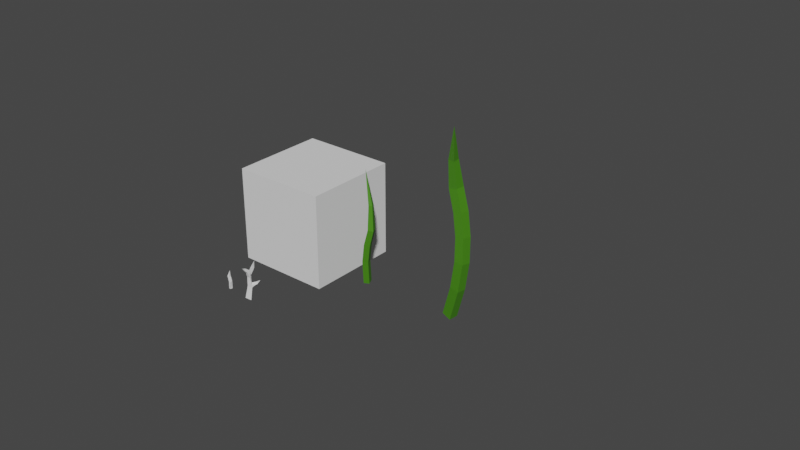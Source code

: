 # Source: Tomato.blend  (saved by Blender 3.1.7; exported with 4.5.12 LTS)
import bpy
from mathutils import Matrix  # noqa: F401  (used for matrix-valued properties, if any)

bpy.ops.wm.read_factory_settings(use_empty=True)
scene = bpy.context.scene
scene.name = 'Scene'

# ---- collections
col_collection = bpy.data.collections.new('Collection'); scene.collection.children.link(col_collection)

# ---- materials (node trees are filled in below, after node groups)
mat_leaves = bpy.data.materials.new('Leaves')
mat_leaves.use_transparent_shadow = False

# ---- material node trees
mat_leaves.use_nodes = True; mat_leaves.node_tree.nodes.clear()
_N = mat_leaves.node_tree.nodes; _L = mat_leaves.node_tree.links
n0 = _N.new('ShaderNodeBsdfPrincipled'); n0.name = 'Principled BSDF'; n0.location = (10, 300)
n0.distribution = 'GGX'
n0.subsurface_method = 'RANDOM_WALK_SKIN'
n0.inputs[0].default_value = (0.05902, 0.2302, 0.0072, 1.0)
n0.inputs[3].default_value = 1.45
n0.inputs[27].default_value = (0.0, 0.0, 0.0, 1.0)
n0.inputs[28].default_value = 1.0
n1 = _N.new('ShaderNodeOutputMaterial'); n1.name = 'Material Output'; n1.location = (300, 300)
_L.new(n0.outputs[0], n1.inputs[0])
n1.is_active_output = True

# ---- world
world_world = bpy.data.worlds.new('World'); scene.world = world_world
world_world.use_nodes = True; world_world.node_tree.nodes.clear()
_N = world_world.node_tree.nodes; _L = world_world.node_tree.links
n0 = _N.new('ShaderNodeOutputWorld'); n0.name = 'World Output'; n0.location = (300, 300)
n1 = _N.new('ShaderNodeBackground'); n1.name = 'Background'; n1.location = (10, 300)
n1.inputs[0].default_value = (0.05088, 0.05088, 0.05088, 1.0)
_L.new(n1.outputs[0], n0.inputs[0])
n0.is_active_output = True
world_world.color = (0.05088, 0.05088, 0.05088)
world_world.use_sun_shadow = False
world_world.sun_shadow_jitter_overblur = 0.0

# ---- meshes
me_cube_001 = bpy.data.meshes.new('Cube.001')
me_cube_001.from_pydata([(-0.01631, -0.03278, 0.2911), (0.03632, -0.007653, 0.4249), (-0.02316, 0.01908, 0.2937), (0.02222, -0.02467, 0.2723), (0.02289, 0.0168, 0.281), (-0.02169, 0.03996, 0.006017), (-0.009037, -0.01851, 0.006017), (0.0412, 0.02381, 0.006017), (0.03553, -0.02451, 0.006017), (0.05284, -0.0218, 0.1712), (0.04928, 0.02073, 0.1774), (0.01019, -0.02928, 0.1689), (0.003216, 0.01986, 0.1674)], [], [(0, 1, 2), (2, 1, 4), (4, 1, 3), (3, 1, 0), (10, 9, 8, 7), (5, 7, 8, 6), (9, 11, 6, 8), (12, 10, 7, 5), (11, 12, 5, 6), (0, 2, 12, 11), (2, 4, 10, 12), (3, 0, 11, 9), (4, 3, 9, 10)])
_uv = me_cube_001.uv_layers.new(name='UVMap')
_uv.uv.foreach_set('vector', [0.375, 0.0, 0.625, 0.25, 0.375, 0.25, 0.375, 0.25, 0.625, 0.5, 0.375, 0.5, 0.375, 0.5, 0.625, 0.75, 0.375, 0.75, 0.375, 0.75, 0.625, 1.0, 0.375, 1.0, 0.375, 0.5, 0.375, 0.75, 0.375, 0.75, 0.375, 0.5, 0.125, 0.5, 0.375, 0.5, 0.375, 0.75, 0.125, 0.75, 0.375, 0.75, 0.375, 1.0, 0.375, 1.0, 0.375, 0.75, 0.375, 0.25, 0.375, 0.5, 0.375, 0.5, 0.375, 0.25, 0.375, 0.0, 0.375, 0.25, 0.375, 0.25, 0.375, 0.0, 0.375, 0.0, 0.375, 0.25, 0.375, 0.25, 0.375, 0.0, 0.375, 0.25, 0.375, 0.5, 0.375, 0.5, 0.375, 0.25, 0.375, 0.75, 0.375, 1.0, 0.375, 1.0, 0.375, 0.75, 0.375, 0.5, 0.375, 0.75, 0.375, 0.75, 0.375, 0.5])
me_cube_001.use_remesh_fix_poles = True
me_cube_001.use_remesh_preserve_attributes = False
me_cube_001.update()
me_cube_002 = bpy.data.meshes.new('Cube.002')
me_cube_002.from_pydata([(0.006834, 0.0203, 0.6143), (0.01979, -0.1894, 0.7465), (0.02743, -0.06492, 0.598), (-0.04468, 0.0263, 0.5667), (-0.03459, -0.04946, 0.5695), (0.0506, -0.0413, -0.007719), (-0.001328, 0.0241, -0.002155), (-0.07879, -0.0684, 0.01017), (-0.09636, 0.01869, -0.002155), (-0.04486, 0.03549, 0.4823), (-0.03541, -0.02611, 0.4711), (0.008724, 0.03272, 0.5101), (0.04508, -0.03386, 0.4913), (0.01228, 0.08757, 0.6802), (-0.04153, 0.08634, 0.6471), (-0.02081, 0.1067, 0.6175), (0.01536, 0.1222, 0.6315), (-0.05852, -2.578e-05, 0.2636), (0.01865, 0.03514, 0.2789), (-0.01899, -0.04299, 0.2936), (0.07494, -0.01716, 0.2648), (-0.05947, 0.1984, 0.7278), (-0.01049, -0.1307, 0.6678), (0.01675, -0.1281, 0.6812), (0.001249, -0.09442, 0.7011), (-0.04658, -0.1052, 0.686), (-0.01836, -0.04519, 0.35), (0.07106, -0.02328, 0.3367), (-0.05333, 0.00224, 0.333), (0.016, 0.02982, 0.3523), (0.07262, 0.06202, 0.3653), (0.08068, 0.06048, 0.3339), (0.1116, 0.03668, 0.3215), (0.1118, 0.04387, 0.358), (0.1157, 0.1045, 0.3828), (0.1245, 0.0937, 0.3544), (0.1487, 0.0542, 0.3487), (0.1492, 0.0704, 0.3867), (0.07784, -0.003766, 0.3387), (0.03364, 0.03501, 0.3504), (0.03698, 0.03824, 0.2956), (0.08037, -0.001109, 0.2839), (0.1628, 0.1284, 0.4091)], [], [(24, 1, 23), (23, 1, 22), (22, 1, 25), (25, 1, 24), (5, 7, 8, 6), (19, 17, 8, 7), (17, 18, 6, 8), (20, 19, 7, 5), (18, 20, 5, 6), (0, 2, 12, 11), (2, 4, 10, 12), (3, 0, 13, 14), (4, 3, 9, 10), (13, 16, 21), (11, 9, 15, 16), (0, 11, 16, 13), (9, 3, 14, 15), (39, 38, 33, 30), (27, 26, 19, 20), (28, 29, 18, 17), (26, 28, 17, 19), (4, 22, 25, 3), (14, 13, 21), (16, 15, 21), (15, 14, 21), (3, 25, 24, 0), (2, 23, 22, 4), (0, 24, 23, 2), (10, 9, 28, 26), (9, 11, 29, 28), (12, 10, 26, 27), (11, 12, 27, 29), (30, 33, 37, 34), (40, 39, 30, 31), (38, 41, 32, 33), (41, 40, 31, 32), (37, 36, 42), (32, 31, 35, 36), (33, 32, 36, 37), (31, 30, 34, 35), (20, 18, 40, 41), (27, 20, 41, 38), (18, 29, 39, 40), (29, 27, 38, 39), (35, 34, 42), (34, 37, 42), (36, 35, 42)])
_uv = me_cube_002.uv_layers.new(name='UVMap')
_uv.uv.foreach_set('vector', [0.5, 0.125, 0.625, 0.25, 0.5, 0.25, 0.5, 0.375, 0.625, 0.5, 0.5, 0.5, 0.5, 0.625, 0.625, 0.75, 0.5, 0.75, 0.5, 0.875, 0.625, 1.0, 0.5, 1.0, 0.125, 0.5, 0.375, 0.5, 0.375, 0.75, 0.125, 0.75, 0.375, 0.5, 0.375, 0.75, 0.375, 0.75, 0.375, 0.5, 0.375, 0.75, 0.375, 1.0, 0.375, 1.0, 0.375, 0.75, 0.375, 0.25, 0.375, 0.5, 0.375, 0.5, 0.375, 0.25, 0.375, 0.0, 0.375, 0.25, 0.375, 0.25, 0.375, 0.0, 0.375, 0.0, 0.375, 0.25, 0.375, 0.25, 0.375, 0.0, 0.375, 0.25, 0.375, 0.5, 0.375, 0.5, 0.375, 0.25, 0.375, 0.75, 0.375, 1.0, 0.375, 1.0, 0.375, 0.75, 0.375, 0.5, 0.375, 0.75, 0.375, 0.75, 0.375, 0.5, 0.375, 0.0, 0.375, 0.0, 0.375, 0.0, 0.375, 1.0, 0.375, 0.75, 0.375, 0.75, 0.375, 1.0, 0.375, 0.0, 0.375, 0.0, 0.375, 0.0, 0.375, 0.0, 0.375, 0.75, 0.375, 0.75, 0.375, 0.75, 0.375, 0.75, 0.375, 0.0, 0.375, 0.25, 0.375, 0.25, 0.375, 0.0, 0.375, 0.25, 0.375, 0.5, 0.375, 0.5, 0.375, 0.25, 0.375, 0.75, 0.375, 1.0, 0.375, 1.0, 0.375, 0.75, 0.375, 0.5, 0.375, 0.75, 0.375, 0.75, 0.375, 0.5, 0.375, 0.5, 0.5, 0.625, 0.5, 0.75, 0.375, 0.75, 0.375, 0.75, 0.375, 1.0, 0.375, 0.75, 0.375, 1.0, 0.375, 0.75, 0.375, 1.0, 0.375, 0.75, 0.375, 0.75, 0.375, 0.75, 0.375, 0.75, 0.5, 0.875, 0.5, 1.0, 0.375, 1.0, 0.375, 0.25, 0.5, 0.375, 0.5, 0.5, 0.375, 0.5, 0.375, 0.0, 0.5, 0.125, 0.5, 0.25, 0.375, 0.25, 0.375, 0.5, 0.375, 0.75, 0.375, 0.75, 0.375, 0.5, 0.375, 0.75, 0.375, 1.0, 0.375, 1.0, 0.375, 0.75, 0.375, 0.25, 0.375, 0.5, 0.375, 0.5, 0.375, 0.25, 0.375, 0.0, 0.375, 0.25, 0.375, 0.25, 0.375, 0.0, 0.375, 0.0, 0.375, 0.25, 0.375, 0.25, 0.375, 0.0, 0.375, 1.0, 0.375, 1.0, 0.375, 1.0, 0.375, 1.0, 0.375, 0.25, 0.375, 0.25, 0.375, 0.25, 0.375, 0.25, 0.375, 0.25, 0.375, 0.0, 0.375, 0.0, 0.375, 0.25, 0.375, 0.25, 0.375, 0.25, 0.375, 0.25, 0.375, 0.25, 0.375, 0.0, 0.375, 0.0, 0.375, 0.25, 0.375, 0.25, 0.375, 0.25, 0.375, 0.25, 0.375, 0.25, 0.375, 1.0, 0.375, 1.0, 0.375, 1.0, 0.375, 1.0, 0.375, 0.25, 0.375, 0.0, 0.375, 0.0, 0.375, 0.25, 0.375, 0.25, 0.375, 0.25, 0.375, 0.25, 0.375, 0.25, 0.375, 1.0, 0.375, 1.0, 0.375, 1.0, 0.375, 1.0, 0.375, 0.0, 0.375, 0.25, 0.375, 0.25, 0.375, 0.0, 0.375, 1.0, 0.375, 1.0, 0.375, 1.0, 0.375, 0.0, 0.375, 0.25, 0.375, 0.0, 0.375, 0.25, 0.375, 0.0, 0.375, 0.25])
me_cube_002.use_remesh_fix_poles = True
me_cube_002.use_remesh_preserve_attributes = False
me_cube_002.update()
me_cube = bpy.data.meshes.new('Cube')
me_cube.from_pydata([(-1.0, -1.0, -1.0), (-1.0, -1.0, 1.0), (-1.0, 1.0, -1.0), (-1.0, 1.0, 1.0), (1.0, -1.0, -1.0), (1.0, -1.0, 1.0), (1.0, 1.0, -1.0), (1.0, 1.0, 1.0)], [], [(0, 1, 3, 2), (2, 3, 7, 6), (6, 7, 5, 4), (4, 5, 1, 0), (2, 6, 4, 0), (7, 3, 1, 5)])
_uv = me_cube.uv_layers.new(name='UVMap')
_uv.uv.foreach_set('vector', [0.375, 0.0, 0.625, 0.0, 0.625, 0.25, 0.375, 0.25, 0.375, 0.25, 0.625, 0.25, 0.625, 0.5, 0.375, 0.5, 0.375, 0.5, 0.625, 0.5, 0.625, 0.75, 0.375, 0.75, 0.375, 0.75, 0.625, 0.75, 0.625, 1.0, 0.375, 1.0, 0.125, 0.5, 0.375, 0.5, 0.375, 0.75, 0.125, 0.75, 0.625, 0.5, 0.875, 0.5, 0.875, 0.75, 0.625, 0.75])
me_cube.use_remesh_fix_poles = True
me_cube.use_remesh_preserve_attributes = False
me_cube.update()

# ---- curves / text
cu_nurbspath = bpy.data.curves.new('NurbsPath', 'CURVE')
cu_nurbspath.dimensions = '3D'
_sp = cu_nurbspath.splines.new('NURBS'); _sp.points.add(3)
_sp.points.foreach_set('co', [0.0, 0.0, 4.007, 1.0, 0.566, -0.2215, 2.442, 1.0, 0.02163, -0.1712, 1.173, 1.0, 0.0, 0.0, 0.006572, 1.0])
_sp.points.foreach_set('radius', [0.002715, 2.715, 2.715, 2.715])
_sp.order_u = 3
_sp.order_v = 0
_sp.resolution_u = 2
_sp.use_endpoint_u = True
_sp.use_smooth = False
cu_nurbspath.materials.append(mat_leaves)
cu_nurbspath.use_path = True
cu_nurbspath.bevel_mode = 'OBJECT'
cu_nurbspath.bevel_profile.use_clip = True
cu_nurbspath.resolution_u = 2
cu_nurbspath.fill_mode = 'FULL'
cu_nurbspath.use_fill_caps = True
cu_beziercircle = bpy.data.curves.new('BezierCircle', 'CURVE')
cu_beziercircle.dimensions = '3D'
_sp = cu_beziercircle.splines.new('BEZIER'); _sp.bezier_points.add(3)
_sp.bezier_points.foreach_set('co', [-0.7104, 0.106, 0.0, -0.007064, 0.7987, 0.0, 0.6927, 0.1554, 0.0, 0.03179, -0.5656, 0.0])
_sp.bezier_points.foreach_set('handle_left', [-0.5737, -0.2874, 0.0, -0.4252, 0.7091, 0.0, 0.6102, 0.4464, 0.0, 0.2427, -0.4241, 0.0])
_sp.bezier_points.foreach_set('handle_right', [-0.6243, 0.4499, 0.0, 0.5382, 0.6066, 0.0, 0.6078, -0.2309, 0.0, -0.4793, -0.4335, 0.0])
_sp.order_u = 0
_sp.order_v = 0
_sp.resolution_u = 1
_sp.use_cyclic_u = True
cu_beziercircle.use_path = True
cu_beziercircle.resolution_u = 1
cu_beziercircle.fill_mode = 'FULL'
cu_nurbspath_001 = bpy.data.curves.new('NurbsPath.001', 'CURVE')
cu_nurbspath_001.dimensions = '3D'
_sp = cu_nurbspath_001.splines.new('NURBS'); _sp.points.add(2)
_sp.points.foreach_set('co', [0.3268, -0.09047, 1.059, 1.0, 0.08512, -0.05303, 0.6564, 1.0, 0.0, 0.0, 0.006572, 1.0])
_sp.points.foreach_set('radius', [0.002715, 1.359, 2.715])
_sp.order_u = 2
_sp.order_v = 0
_sp.resolution_u = 2
_sp.use_endpoint_u = True
_sp.use_smooth = False
cu_nurbspath_001.materials.append(mat_leaves)
cu_nurbspath_001.use_path = True
cu_nurbspath_001.bevel_mode = 'OBJECT'
cu_nurbspath_001.bevel_profile.use_clip = True
cu_nurbspath_001.resolution_u = 2
cu_nurbspath_001.fill_mode = 'FULL'
cu_nurbspath_001.use_fill_caps = True
cu_nurbspath_002 = bpy.data.curves.new('NurbsPath.002', 'CURVE')
cu_nurbspath_002.dimensions = '3D'
_sp = cu_nurbspath_002.splines.new('NURBS'); _sp.points.add(4)
_sp.points.foreach_set('co', [-0.08402, 0.05616, 6.286, 1.0, -0.5697, 0.6228, 4.663, 1.0, 0.2057, 0.284, 3.162, 1.0, 0.4045, -0.07289, 1.349, 1.0, -0.08402, 0.05616, -0.001611, 1.0])
_sp.points.foreach_set('radius', [0.00429, 4.29, 4.29, 4.29, 4.29])
_sp.order_u = 3
_sp.order_v = 0
_sp.resolution_u = 2
_sp.use_endpoint_u = True
_sp.use_smooth = False
cu_nurbspath_002.materials.append(mat_leaves)
cu_nurbspath_002.use_path = True
cu_nurbspath_002.bevel_mode = 'OBJECT'
cu_nurbspath_002.bevel_profile.use_clip = True
cu_nurbspath_002.resolution_u = 2
cu_nurbspath_002.fill_mode = 'FULL'
cu_nurbspath_002.use_fill_caps = True

# ---- objects
ob_old_seedling = bpy.data.objects.new('Old Seedling', me_cube_001)
ob_old_stage_2 = bpy.data.objects.new('Old Stage 2', me_cube_002)
ob_stage2 = bpy.data.objects.new('Stage2', cu_nurbspath)
ob_profile = bpy.data.objects.new('Profile', cu_beziercircle)
ob_stage1 = bpy.data.objects.new('Stage1', cu_nurbspath_001)
ob_stage3 = bpy.data.objects.new('Stage3', cu_nurbspath_002)
ob_cube_col = bpy.data.objects.new('Cube-col', me_cube)

# ---- transforms, parenting, visibility, modifiers, constraints
ob_old_seedling.location = (0.0, -1.944, 0.0)
ob_old_stage_2.location = (0.5922, -1.944, 0.0)
ob_stage2.location = (1.9, 0.0, 0.0)
ob_stage2.scale = (0.6148, 0.6148, 0.6148)
ob_profile.location = (-0.5546, -0.1432, 0.3833)
ob_profile.scale = (0.076, 0.076, 0.076)
ob_stage1.location = (0.0, 0.0, 0.0)
ob_stage1.scale = (0.6148, 0.6148, 0.6148)
ob_stage3.location = (4.007, 0.0, 0.0)
ob_stage3.scale = (0.6148, 0.6148, 0.6148)
ob_cube_col.parent = ob_stage1
ob_cube_col.matrix_parent_inverse = Matrix(((599.2, -0.0, -0.0, -120.4), (-0.0, 599.2, 0.0, 33.33), (-0.0, -0.0, 599.2, -390.0), (-0.0, 0.0, -0.0, 1.0)))
ob_cube_col.location = (0.5596, -0.02915, 1.156)
cu_nurbspath.bevel_object = ob_profile
cu_nurbspath_001.bevel_object = ob_profile
cu_nurbspath_002.bevel_object = ob_profile

# ---- collection membership
col_collection.objects.link(ob_old_seedling)
col_collection.objects.link(ob_old_stage_2)
col_collection.objects.link(ob_stage2)
col_collection.objects.link(ob_profile)
col_collection.objects.link(ob_stage1)
col_collection.objects.link(ob_stage3)
col_collection.objects.link(ob_cube_col)

# ---- scene / render settings (as saved in the file)
scene.frame_start = 1; scene.frame_end = 250; scene.frame_set(1)
scene.render.engine = 'BLENDER_EEVEE_NEXT'
scene.cycles.sampling_pattern = 'TABULATED_SOBOL'
scene.cycles.use_light_tree = False
scene.view_settings.view_transform = 'Filmic'
bpy.context.view_layer.update()

# ---- added for rendering (the .blend has no active camera and no usable light): camera, sun
cam_auto = bpy.data.cameras.new('AutoCamera')
cam_auto.lens = 50.0
cam_auto.sensor_width = 36.0
cam_auto.clip_end = 1000.0
ob_auto_camera = bpy.data.objects.new('AutoCamera', cam_auto)
scene.collection.objects.link(ob_auto_camera)
ob_auto_camera.location = (14.7501, -14.3967, 11.1432)
ob_auto_camera.rotation_euler = (1.09748, -7.21219e-08, 0.694738)
scene.camera = ob_auto_camera
light_auto_sun = bpy.data.lights.new('AutoSun', 'SUN')
light_auto_sun.energy = 3.0
light_auto_sun.angle = 0.0523599
ob_auto_sun = bpy.data.objects.new('AutoSun', light_auto_sun)
scene.collection.objects.link(ob_auto_sun)
ob_auto_sun.rotation_euler = (0.872665, 0.174533, 0.523599)
bpy.context.view_layer.update()
